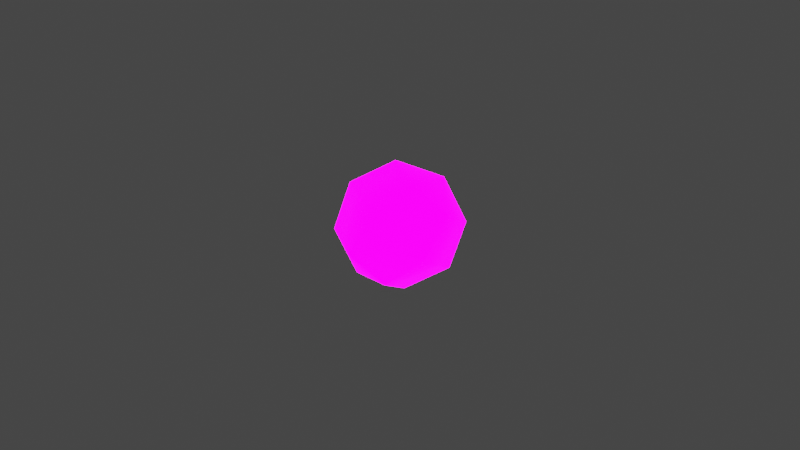 # Source: blend.blend  (saved by Blender 3.5.10; exported with 4.5.12 LTS)
import bpy
from mathutils import Matrix  # noqa: F401  (used for matrix-valued properties, if any)

bpy.ops.wm.read_factory_settings(use_empty=True)
scene = bpy.context.scene
scene.name = 'Scene'

# ---- collections
col_collection = bpy.data.collections.new('Collection'); scene.collection.children.link(col_collection)

# ---- images (referenced by path relative to the original .blend; pixels are not part of the script)
import os
ASSET_DIR = os.environ.get("B2B_ASSET_DIR", "")  # directory of the original .blend (textures are referenced by path, not embedded)
HERE = os.path.dirname(os.path.abspath(__file__))  # packed textures are extracted next to this script under _unpacked/

def load_image(name, relpath, width, height, colorspace="sRGB"):
    """Load a texture the original file referenced (path relative to the .blend, or extracted next to this script)."""
    p = next((c for c in (os.path.join(HERE, relpath), os.path.join(ASSET_DIR, relpath)) if relpath and os.path.exists(c)), "")
    if p:
        img = bpy.data.images.load(p, check_existing=True)
        img.name = name
    else:  # same state as the original file: an image datablock whose file is absent (Cycles renders it pink)
        img = bpy.data.images.new(name, width, height)
        img.source = "FILE"
        img.filepath = "//" + (relpath or name)
    img.colorspace_settings.name = colorspace
    return img
img_1____png_001 = load_image('1像素红.png.001', '1像素红.png', 1024, 1024, 'sRGB')

# ---- materials (node trees are filled in below, after node groups)
mat_material_001 = bpy.data.materials.new('Material.001')
mat_material_001.use_transparent_shadow = False

# ---- material node trees
mat_material_001.use_nodes = True; mat_material_001.node_tree.nodes.clear()
_N = mat_material_001.node_tree.nodes; _L = mat_material_001.node_tree.links
n0 = _N.new('ShaderNodeBsdfPrincipled'); n0.name = 'Principled BSDF'; n0.location = (10, 300)
n0.distribution = 'GGX'
n0.subsurface_method = 'RANDOM_WALK_SKIN'
n0.inputs[3].default_value = 1.45
n0.inputs[28].default_value = 7.1
n1 = _N.new('ShaderNodeOutputMaterial'); n1.name = 'Material Output'; n1.location = (300, 300)
n2 = _N.new('ShaderNodeTexImage'); n2.name = 'Image Texture'; n2.location = (-427, 237)
n2.image = img_1____png_001
n3 = _N.new('ShaderNodeTexImage'); n3.name = 'Image Texture.001'; n3.location = (-418, -164)
n3.image = img_1____png_001
_L.new(n0.outputs[0], n1.inputs[0])
_L.new(n2.outputs[0], n0.inputs[0])
_L.new(n3.outputs[0], n0.inputs[27])
n1.is_active_output = True

# ---- world
world_world = bpy.data.worlds.new('World'); scene.world = world_world
world_world.use_nodes = True; world_world.node_tree.nodes.clear()
_N = world_world.node_tree.nodes; _L = world_world.node_tree.links
n0 = _N.new('ShaderNodeOutputWorld'); n0.name = 'World Output'; n0.location = (300, 300)
n1 = _N.new('ShaderNodeBackground'); n1.name = 'Background'; n1.location = (10, 300)
n1.inputs[0].default_value = (0.05088, 0.05088, 0.05088, 1.0)
_L.new(n1.outputs[0], n0.inputs[0])
n0.is_active_output = True
world_world.color = (0.05088, 0.05088, 0.05088)
world_world.use_sun_shadow = False
world_world.sun_shadow_jitter_overblur = 0.0

# ---- meshes
me_cylinder = bpy.data.meshes.new('Cylinder')
me_cylinder.from_pydata([(-8.979e-09, 0.885, 0.0), (0.6258, 0.6258, 0.0), (0.885, -2.868e-08, 0.0), (0.6258, -0.6258, 0.0), (-8.634e-08, -0.885, 0.0), (-0.6258, -0.6258, 0.0), (-0.885, 2.056e-08, 0.0), (-0.6258, 0.6258, 0.0), (0.4211, 0.4211, 0.0), (-1.07e-08, 0.5955, 0.0), (0.5955, -2.692e-08, 0.0), (0.4211, -0.4211, 0.0), (-7.705e-08, -0.5955, 0.0), (-0.4211, -0.4211, 0.0), (-0.5955, 3.677e-08, 0.0), (-0.4211, 0.4211, 0.0), (0.0, 0.7071, 0.7071), (0.0, 1.0, -4.371e-08), (0.0, 0.7071, -0.7071), (0.6124, 0.3536, 0.7071), (0.866, 0.5, -4.371e-08), (0.6124, 0.3536, -0.7071), (0.6124, -0.3536, 0.7071), (0.866, -0.5, -4.371e-08), (0.6124, -0.3536, -0.7071), (-1.031e-07, -0.7071, 0.7071), (-1.627e-07, -1.0, -4.371e-08), (-1.031e-07, -0.7071, -0.7071), (0.0, -8.742e-08, -1.0), (-7.571e-08, -1.311e-07, 1.0), (-0.6124, -0.3536, 0.7071), (-0.866, -0.5, -4.371e-08), (-0.6124, -0.3536, -0.7071), (-0.6124, 0.3536, 0.7071), (-0.866, 0.5, -4.371e-08), (-0.6124, 0.3536, -0.7071), (0.8527, -3.727e-08, 7.669e-08), (0.603, -2.636e-08, -0.603), (3.426e-08, 1.19e-15, -0.8527), (-0.603, 2.636e-08, -0.603), (-0.8527, 3.727e-08, 2.249e-08), (-0.603, 2.636e-08, 0.603), (-4.705e-08, -8.841e-16, 0.8527), (0.603, -2.636e-08, 0.603), (0.3892, -1.701e-08, -0.3892), (0.5504, -2.406e-08, 5.674e-08), (1.201e-08, 1.117e-15, -0.5504), (-0.3892, 1.701e-08, -0.3892), (-0.5504, 2.406e-08, 3.496e-08), (-0.3892, 1.701e-08, 0.3892), (-1.223e-08, -1.456e-15, 0.5504), (0.3892, -1.701e-08, 0.3892), (3.327e-08, 0.9719, 8.764e-09), (7.541e-08, 0.6872, -0.6872), (7.337e-08, -3.003e-08, -0.9719), (2.836e-08, -0.6872, -0.6872), (-3.327e-08, -0.9719, 9.373e-08), (-7.541e-08, -0.6872, 0.6872), (-7.337e-08, 2.404e-08, 0.9719), (-2.836e-08, 0.6872, 0.6872), (4.706e-08, 0.4289, -0.4289), (2.076e-08, 0.6066, 6.076e-09), (4.579e-08, -2.629e-08, -0.6066), (1.77e-08, -0.4289, -0.4289), (-2.076e-08, -0.6066, 7.366e-08), (-4.706e-08, -0.4289, 0.4289), (-4.579e-08, 3.858e-08, 0.6066), (-1.77e-08, 0.4289, 0.4289)], [], [(9, 8, 1, 0), (8, 10, 2, 1), (10, 11, 3, 2), (11, 12, 4, 3), (12, 13, 5, 4), (13, 14, 6, 5), (14, 15, 7, 6), (15, 9, 0, 7), (28, 18, 21), (17, 16, 19, 20), (18, 17, 20, 21), (16, 29, 19), (28, 21, 24), (20, 19, 22, 23), (21, 20, 23, 24), (19, 29, 22), (28, 24, 27), (23, 22, 25, 26), (24, 23, 26, 27), (22, 29, 25), (28, 27, 32), (26, 25, 30, 31), (27, 26, 31, 32), (25, 29, 30), (28, 32, 35), (31, 30, 33, 34), (32, 31, 34, 35), (30, 29, 33), (33, 29, 16), (28, 35, 18), (34, 33, 16, 17), (35, 34, 17, 18), (45, 44, 37, 36), (44, 46, 38, 37), (46, 47, 39, 38), (47, 48, 40, 39), (48, 49, 41, 40), (49, 50, 42, 41), (50, 51, 43, 42), (51, 45, 36, 43), (61, 60, 53, 52), (60, 62, 54, 53), (62, 63, 55, 54), (63, 64, 56, 55), (64, 65, 57, 56), (65, 66, 58, 57), (66, 67, 59, 58), (67, 61, 52, 59)])
me_cylinder.polygons.foreach_set('use_smooth', [0, 0, 0, 0, 0, 0, 0, 0, 1, 1, 1, 1, 1, 1, 1, 1, 1, 1, 1, 1, 1, 1, 1, 1, 1, 1, 1, 1, 1, 1, 1, 1, 0, 0, 0, 0, 0, 0, 0, 0, 0, 0, 0, 0, 0, 0, 0, 0])
_uv = me_cylinder.uv_layers.new(name='UVMap')
_uv.uv.foreach_set('vector', [0.25, 0.4296, 0.377, 0.377, 0.4197, 0.4197, 0.25, 0.49, 0.377, 0.377, 0.4296, 0.25, 0.49, 0.25, 0.4197, 0.4197, 0.4296, 0.25, 0.377, 0.123, 0.4197, 0.08029, 0.49, 0.25, 0.377, 0.123, 0.25, 0.07045, 0.25, 0.01, 0.4197, 0.08029, 0.25, 0.07045, 0.123, 0.123, 0.08029, 0.08029, 0.25, 0.01, 0.123, 0.123, 0.07045, 0.25, 0.01, 0.25, 0.08029, 0.08029, 0.07045, 0.25, 0.123, 0.377, 0.08029, 0.4197, 0.01, 0.25, 0.123, 0.377, 0.25, 0.4296, 0.25, 0.49, 0.08029, 0.4197, 0.5833, 0.0, 0.6667, 0.25, 0.5, 0.25, 0.6667, 0.5, 0.6667, 0.75, 0.5, 0.75, 0.5, 0.5, 0.6667, 0.25, 0.6667, 0.5, 0.5, 0.5, 0.5, 0.25, 0.6667, 0.75, 0.5833, 1.0, 0.5, 0.75, 0.4167, 0.0, 0.5, 0.25, 0.3333, 0.25, 0.5, 0.5, 0.5, 0.75, 0.3333, 0.75, 0.3333, 0.5, 0.5, 0.25, 0.5, 0.5, 0.3333, 0.5, 0.3333, 0.25, 0.5, 0.75, 0.4167, 1.0, 0.3333, 0.75, 0.25, 0.0, 0.3333, 0.25, 0.1667, 0.25, 0.3333, 0.5, 0.3333, 0.75, 0.1667, 0.75, 0.1667, 0.5, 0.3333, 0.25, 0.3333, 0.5, 0.1667, 0.5, 0.1667, 0.25, 0.3333, 0.75, 0.25, 1.0, 0.1667, 0.75, 0.08333, 0.0, 0.1667, 0.25, 0.0, 0.25, 0.1667, 0.5, 0.1667, 0.75, 0.0, 0.75, 0.0, 0.5, 0.1667, 0.25, 0.1667, 0.5, 0.0, 0.5, 0.0, 0.25, 0.1667, 0.75, 0.08333, 1.0, 0.0, 0.75, 0.9167, 0.0, 1.0, 0.25, 0.8333, 0.25, 1.0, 0.5, 1.0, 0.75, 0.8333, 0.75, 0.8333, 0.5, 1.0, 0.25, 1.0, 0.5, 0.8333, 0.5, 0.8333, 0.25, 1.0, 0.75, 0.9167, 1.0, 0.8333, 0.75, 0.8333, 0.75, 0.75, 1.0, 0.6667, 0.75, 0.75, 0.0, 0.8333, 0.25, 0.6667, 0.25, 0.8333, 0.5, 0.8333, 0.75, 0.6667, 0.75, 0.6667, 0.5, 0.8333, 0.25, 0.8333, 0.5, 0.6667, 0.5, 0.6667, 0.25, 0.25, 0.4296, 0.377, 0.377, 0.4197, 0.4197, 0.25, 0.49, 0.377, 0.377, 0.4296, 0.25, 0.49, 0.25, 0.4197, 0.4197, 0.4296, 0.25, 0.377, 0.123, 0.4197, 0.08029, 0.49, 0.25, 0.377, 0.123, 0.25, 0.07045, 0.25, 0.01, 0.4197, 0.08029, 0.25, 0.07045, 0.123, 0.123, 0.08029, 0.08029, 0.25, 0.01, 0.123, 0.123, 0.07045, 0.25, 0.01, 0.25, 0.08029, 0.08029, 0.07045, 0.25, 0.123, 0.377, 0.08029, 0.4197, 0.01, 0.25, 0.123, 0.377, 0.25, 0.4296, 0.25, 0.49, 0.08029, 0.4197, 0.25, 0.4296, 0.377, 0.377, 0.4197, 0.4197, 0.25, 0.49, 0.377, 0.377, 0.4296, 0.25, 0.49, 0.25, 0.4197, 0.4197, 0.4296, 0.25, 0.377, 0.123, 0.4197, 0.08029, 0.49, 0.25, 0.377, 0.123, 0.25, 0.07045, 0.25, 0.01, 0.4197, 0.08029, 0.25, 0.07045, 0.123, 0.123, 0.08029, 0.08029, 0.25, 0.01, 0.123, 0.123, 0.07045, 0.25, 0.01, 0.25, 0.08029, 0.08029, 0.07045, 0.25, 0.123, 0.377, 0.08029, 0.4197, 0.01, 0.25, 0.123, 0.377, 0.25, 0.4296, 0.25, 0.49, 0.08029, 0.4197])
me_cylinder.materials.append(mat_material_001)
me_cylinder.use_remesh_fix_poles = True
me_cylinder.use_remesh_preserve_attributes = False
me_cylinder.update()

# ---- objects
ob_cylinder = bpy.data.objects.new('Cylinder', me_cylinder)

# ---- transforms, parenting, visibility, modifiers, constraints
ob_cylinder.location = (0.0, 0.0, 0.0)
ob_cylinder.rotation_euler = (0.1654, 0.7212, 1.148)

# ---- collection membership
col_collection.objects.link(ob_cylinder)

# ---- scene / render settings (as saved in the file)
scene.frame_start = 1; scene.frame_end = 15; scene.frame_set(11)
scene.render.engine = 'BLENDER_EEVEE_NEXT'
scene.cycles.sampling_pattern = 'TABULATED_SOBOL'
scene.cycles.use_light_tree = False
scene.view_settings.view_transform = 'Filmic'
bpy.context.view_layer.update()

# ---- added for rendering (the .blend has no active camera): camera
cam_auto = bpy.data.cameras.new('AutoCamera')
cam_auto.lens = 50.0
cam_auto.sensor_width = 36.0
cam_auto.clip_end = 1000.0
ob_auto_camera = bpy.data.objects.new('AutoCamera', cam_auto)
scene.collection.objects.link(ob_auto_camera)
ob_auto_camera.location = (9.57681, -11.4922, 7.66145)
ob_auto_camera.rotation_euler = (1.09748, -7.21219e-08, 0.694738)
scene.camera = ob_auto_camera
bpy.context.view_layer.update()
